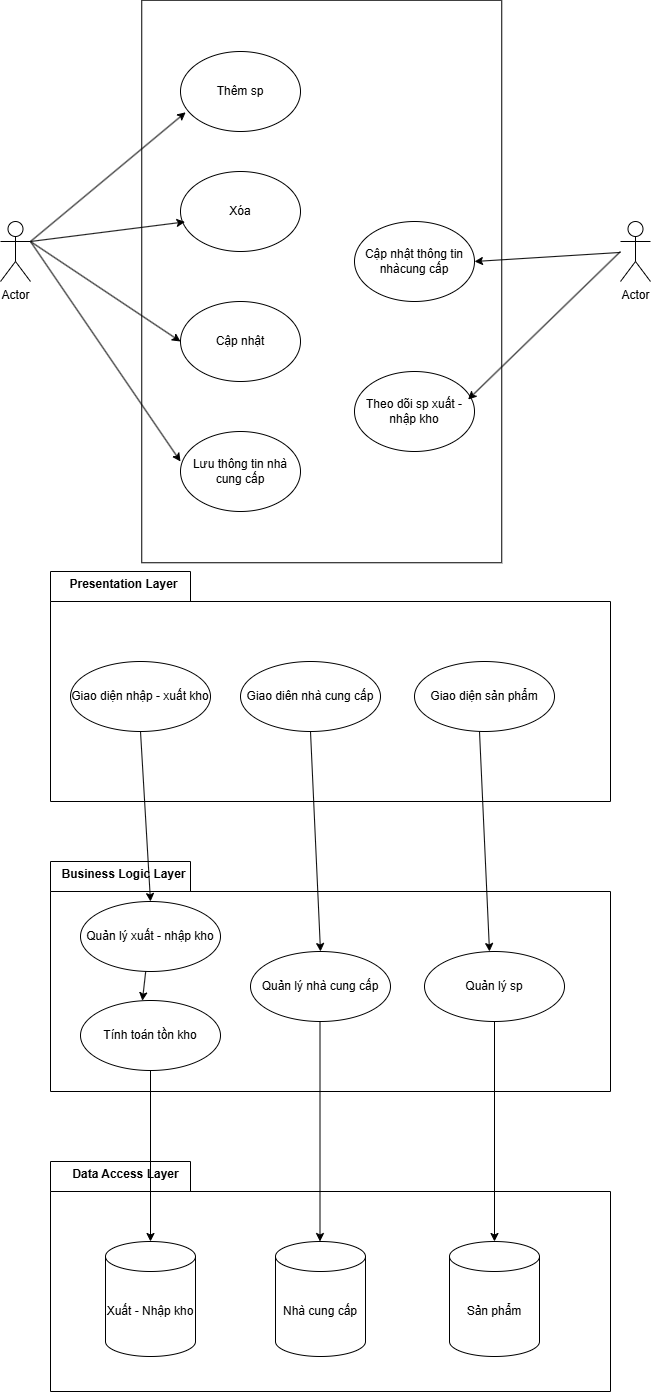

The diagram above was exported from draw.io. Its source (the exported page's mxGraphModel, read from the mxfile embedded in the PNG):
<mxGraphModel dx="1042" dy="630" grid="1" gridSize="10" guides="1" tooltips="1" connect="1" arrows="1" fold="1" page="1" pageScale="1" pageWidth="827" pageHeight="1169" math="0" shadow="0">
  <root>
    <mxCell id="0" />
    <mxCell id="1" parent="0" />
    <mxCell id="URBvh4808lfKFTGMuwcJ-1" value="" style="rounded=0;whiteSpace=wrap;html=1;rotation=90;" parent="1" vertex="1">
      <mxGeometry x="100" y="200" width="562.5" height="360" as="geometry" />
    </mxCell>
    <mxCell id="URBvh4808lfKFTGMuwcJ-2" value="Xóa" style="ellipse;whiteSpace=wrap;html=1;" parent="1" vertex="1">
      <mxGeometry x="240" y="270" width="120" height="80" as="geometry" />
    </mxCell>
    <mxCell id="URBvh4808lfKFTGMuwcJ-3" value="Cập nhật" style="ellipse;whiteSpace=wrap;html=1;" parent="1" vertex="1">
      <mxGeometry x="240" y="400" width="120" height="80" as="geometry" />
    </mxCell>
    <mxCell id="URBvh4808lfKFTGMuwcJ-4" value="Lưu thông tin nhà cung cấp" style="ellipse;whiteSpace=wrap;html=1;" parent="1" vertex="1">
      <mxGeometry x="240" y="530" width="120" height="80" as="geometry" />
    </mxCell>
    <mxCell id="URBvh4808lfKFTGMuwcJ-5" value="Theo dõi sp xuất - nhập kho" style="ellipse;whiteSpace=wrap;html=1;" parent="1" vertex="1">
      <mxGeometry x="414" y="470" width="120" height="80" as="geometry" />
    </mxCell>
    <mxCell id="URBvh4808lfKFTGMuwcJ-6" value="Cập nhật thông tin nhàcung cấp" style="ellipse;whiteSpace=wrap;html=1;" parent="1" vertex="1">
      <mxGeometry x="414" y="320" width="120" height="80" as="geometry" />
    </mxCell>
    <mxCell id="URBvh4808lfKFTGMuwcJ-7" value="Actor" style="shape=umlActor;verticalLabelPosition=bottom;verticalAlign=top;html=1;outlineConnect=0;" parent="1" vertex="1">
      <mxGeometry x="60" y="320" width="30" height="60" as="geometry" />
    </mxCell>
    <mxCell id="URBvh4808lfKFTGMuwcJ-8" value="Actor" style="shape=umlActor;verticalLabelPosition=bottom;verticalAlign=top;html=1;outlineConnect=0;" parent="1" vertex="1">
      <mxGeometry x="680" y="320" width="30" height="60" as="geometry" />
    </mxCell>
    <mxCell id="URBvh4808lfKFTGMuwcJ-14" value="Thêm sp" style="ellipse;whiteSpace=wrap;html=1;" parent="1" vertex="1">
      <mxGeometry x="240" y="150" width="120" height="80" as="geometry" />
    </mxCell>
    <mxCell id="URBvh4808lfKFTGMuwcJ-15" value="" style="endArrow=classic;html=1;rounded=0;entryX=0.043;entryY=0.76;entryDx=0;entryDy=0;entryPerimeter=0;exitX=1;exitY=0.3333333333333333;exitDx=0;exitDy=0;exitPerimeter=0;" parent="1" source="URBvh4808lfKFTGMuwcJ-7" target="URBvh4808lfKFTGMuwcJ-14" edge="1">
      <mxGeometry width="50" height="50" relative="1" as="geometry">
        <mxPoint x="90" y="350" as="sourcePoint" />
        <mxPoint x="140" y="300" as="targetPoint" />
      </mxGeometry>
    </mxCell>
    <mxCell id="URBvh4808lfKFTGMuwcJ-16" value="" style="endArrow=classic;html=1;rounded=0;entryX=0;entryY=0.375;entryDx=0;entryDy=0;entryPerimeter=0;" parent="1" target="URBvh4808lfKFTGMuwcJ-4" edge="1">
      <mxGeometry width="50" height="50" relative="1" as="geometry">
        <mxPoint x="90" y="340" as="sourcePoint" />
        <mxPoint x="215" y="390.2" as="targetPoint" />
      </mxGeometry>
    </mxCell>
    <mxCell id="URBvh4808lfKFTGMuwcJ-17" value="" style="endArrow=classic;html=1;rounded=0;entryX=0;entryY=0.5;entryDx=0;entryDy=0;exitX=1;exitY=0.3333333333333333;exitDx=0;exitDy=0;exitPerimeter=0;" parent="1" source="URBvh4808lfKFTGMuwcJ-7" target="URBvh4808lfKFTGMuwcJ-3" edge="1">
      <mxGeometry width="50" height="50" relative="1" as="geometry">
        <mxPoint x="110" y="300" as="sourcePoint" />
        <mxPoint x="260" y="520" as="targetPoint" />
      </mxGeometry>
    </mxCell>
    <mxCell id="URBvh4808lfKFTGMuwcJ-18" value="" style="endArrow=classic;html=1;rounded=0;entryX=0.037;entryY=0.63;entryDx=0;entryDy=0;entryPerimeter=0;" parent="1" target="URBvh4808lfKFTGMuwcJ-2" edge="1">
      <mxGeometry width="50" height="50" relative="1" as="geometry">
        <mxPoint x="90" y="340" as="sourcePoint" />
        <mxPoint x="230" y="370" as="targetPoint" />
      </mxGeometry>
    </mxCell>
    <mxCell id="URBvh4808lfKFTGMuwcJ-19" value="" style="endArrow=classic;html=1;rounded=0;entryX=1;entryY=0.5;entryDx=0;entryDy=0;" parent="1" source="URBvh4808lfKFTGMuwcJ-8" target="URBvh4808lfKFTGMuwcJ-6" edge="1">
      <mxGeometry width="50" height="50" relative="1" as="geometry">
        <mxPoint x="610" y="300" as="sourcePoint" />
        <mxPoint x="660" y="250" as="targetPoint" />
      </mxGeometry>
    </mxCell>
    <mxCell id="URBvh4808lfKFTGMuwcJ-20" value="" style="endArrow=classic;html=1;rounded=0;entryX=0.947;entryY=0.35;entryDx=0;entryDy=0;entryPerimeter=0;" parent="1" target="URBvh4808lfKFTGMuwcJ-5" edge="1">
      <mxGeometry width="50" height="50" relative="1" as="geometry">
        <mxPoint x="680" y="350" as="sourcePoint" />
        <mxPoint x="534" y="429.07" as="targetPoint" />
      </mxGeometry>
    </mxCell>
    <mxCell id="eZlyCBxilblRC_x7Scb0-1" value="" style="shape=folder;fontStyle=1;spacingTop=10;tabWidth=140;tabHeight=30;tabPosition=left;html=1;whiteSpace=wrap;" vertex="1" parent="1">
      <mxGeometry x="110" y="670" width="560" height="230" as="geometry" />
    </mxCell>
    <mxCell id="eZlyCBxilblRC_x7Scb0-2" value="" style="shape=folder;fontStyle=1;spacingTop=10;tabWidth=140;tabHeight=30;tabPosition=left;html=1;whiteSpace=wrap;" vertex="1" parent="1">
      <mxGeometry x="110" y="960" width="560" height="230" as="geometry" />
    </mxCell>
    <mxCell id="eZlyCBxilblRC_x7Scb0-3" value="" style="shape=folder;fontStyle=1;spacingTop=10;tabWidth=140;tabHeight=30;tabPosition=left;html=1;whiteSpace=wrap;" vertex="1" parent="1">
      <mxGeometry x="110" y="1260" width="560" height="230" as="geometry" />
    </mxCell>
    <mxCell id="eZlyCBxilblRC_x7Scb0-4" value="Giao diện nhập - xuất kho" style="ellipse;whiteSpace=wrap;html=1;" vertex="1" parent="1">
      <mxGeometry x="130" y="760" width="140" height="70" as="geometry" />
    </mxCell>
    <mxCell id="eZlyCBxilblRC_x7Scb0-5" value="Giao diên nhà cung cấp" style="ellipse;whiteSpace=wrap;html=1;" vertex="1" parent="1">
      <mxGeometry x="300" y="760" width="140" height="70" as="geometry" />
    </mxCell>
    <mxCell id="eZlyCBxilblRC_x7Scb0-7" value="Giao diện sản phẩm" style="ellipse;whiteSpace=wrap;html=1;" vertex="1" parent="1">
      <mxGeometry x="474" y="760" width="140" height="70" as="geometry" />
    </mxCell>
    <mxCell id="eZlyCBxilblRC_x7Scb0-8" value="Quản lý xuất - nhập kho" style="ellipse;whiteSpace=wrap;html=1;" vertex="1" parent="1">
      <mxGeometry x="140" y="1000" width="140" height="70" as="geometry" />
    </mxCell>
    <mxCell id="eZlyCBxilblRC_x7Scb0-9" value="Quản lý nhà cung cấp" style="ellipse;whiteSpace=wrap;html=1;" vertex="1" parent="1">
      <mxGeometry x="310" y="1050" width="140" height="70" as="geometry" />
    </mxCell>
    <mxCell id="eZlyCBxilblRC_x7Scb0-10" value="Quản lý sp" style="ellipse;whiteSpace=wrap;html=1;" vertex="1" parent="1">
      <mxGeometry x="484" y="1050" width="140" height="70" as="geometry" />
    </mxCell>
    <mxCell id="eZlyCBxilblRC_x7Scb0-12" value="Xuất - Nhập kho" style="shape=cylinder3;whiteSpace=wrap;html=1;boundedLbl=1;backgroundOutline=1;size=15;" vertex="1" parent="1">
      <mxGeometry x="165" y="1340" width="90" height="115" as="geometry" />
    </mxCell>
    <mxCell id="eZlyCBxilblRC_x7Scb0-13" value="Nhà cung cấp" style="shape=cylinder3;whiteSpace=wrap;html=1;boundedLbl=1;backgroundOutline=1;size=15;" vertex="1" parent="1">
      <mxGeometry x="335" y="1340" width="90" height="115" as="geometry" />
    </mxCell>
    <mxCell id="eZlyCBxilblRC_x7Scb0-15" value="Sản phẩm" style="shape=cylinder3;whiteSpace=wrap;html=1;boundedLbl=1;backgroundOutline=1;size=15;" vertex="1" parent="1">
      <mxGeometry x="509" y="1340" width="90" height="115" as="geometry" />
    </mxCell>
    <mxCell id="eZlyCBxilblRC_x7Scb0-16" value="" style="endArrow=classic;html=1;rounded=0;entryX=0.5;entryY=0;entryDx=0;entryDy=0;exitX=0.5;exitY=1;exitDx=0;exitDy=0;" edge="1" parent="1" source="eZlyCBxilblRC_x7Scb0-4" target="eZlyCBxilblRC_x7Scb0-8">
      <mxGeometry width="50" height="50" relative="1" as="geometry">
        <mxPoint x="210" y="1020" as="sourcePoint" />
        <mxPoint x="260" y="970" as="targetPoint" />
      </mxGeometry>
    </mxCell>
    <mxCell id="eZlyCBxilblRC_x7Scb0-17" value="" style="endArrow=classic;html=1;rounded=0;entryX=0.5;entryY=0;entryDx=0;entryDy=0;exitX=0.5;exitY=1;exitDx=0;exitDy=0;" edge="1" parent="1">
      <mxGeometry width="50" height="50" relative="1" as="geometry">
        <mxPoint x="370" y="830" as="sourcePoint" />
        <mxPoint x="380" y="1050" as="targetPoint" />
      </mxGeometry>
    </mxCell>
    <mxCell id="eZlyCBxilblRC_x7Scb0-19" value="" style="endArrow=classic;html=1;rounded=0;entryX=0.5;entryY=0;entryDx=0;entryDy=0;exitX=0.5;exitY=1;exitDx=0;exitDy=0;" edge="1" parent="1">
      <mxGeometry width="50" height="50" relative="1" as="geometry">
        <mxPoint x="539" y="830" as="sourcePoint" />
        <mxPoint x="549" y="1050" as="targetPoint" />
      </mxGeometry>
    </mxCell>
    <mxCell id="eZlyCBxilblRC_x7Scb0-20" value="" style="endArrow=classic;html=1;rounded=0;entryX=0.5;entryY=0;entryDx=0;entryDy=0;entryPerimeter=0;exitX=0.5;exitY=1;exitDx=0;exitDy=0;" edge="1" parent="1" source="eZlyCBxilblRC_x7Scb0-27" target="eZlyCBxilblRC_x7Scb0-12">
      <mxGeometry width="50" height="50" relative="1" as="geometry">
        <mxPoint x="210" y="1190" as="sourcePoint" />
        <mxPoint x="200" y="1150" as="targetPoint" />
      </mxGeometry>
    </mxCell>
    <mxCell id="eZlyCBxilblRC_x7Scb0-21" value="" style="endArrow=classic;html=1;rounded=0;entryX=0.5;entryY=0;entryDx=0;entryDy=0;entryPerimeter=0;exitX=0.5;exitY=1;exitDx=0;exitDy=0;" edge="1" parent="1">
      <mxGeometry width="50" height="50" relative="1" as="geometry">
        <mxPoint x="379.5" y="1120" as="sourcePoint" />
        <mxPoint x="379.5" y="1340" as="targetPoint" />
      </mxGeometry>
    </mxCell>
    <mxCell id="eZlyCBxilblRC_x7Scb0-23" value="" style="endArrow=classic;html=1;rounded=0;entryX=0.5;entryY=0;entryDx=0;entryDy=0;entryPerimeter=0;exitX=0.5;exitY=1;exitDx=0;exitDy=0;" edge="1" parent="1">
      <mxGeometry width="50" height="50" relative="1" as="geometry">
        <mxPoint x="554" y="1120" as="sourcePoint" />
        <mxPoint x="554" y="1340" as="targetPoint" />
      </mxGeometry>
    </mxCell>
    <mxCell id="eZlyCBxilblRC_x7Scb0-24" value="Presentation Layer" style="text;align=center;fontStyle=1;verticalAlign=middle;spacingLeft=3;spacingRight=3;strokeColor=none;rotatable=0;points=[[0,0.5],[1,0.5]];portConstraint=eastwest;html=1;" vertex="1" parent="1">
      <mxGeometry x="120" y="670" width="125" height="26" as="geometry" />
    </mxCell>
    <mxCell id="eZlyCBxilblRC_x7Scb0-25" value="Business Logic Layer" style="text;align=center;fontStyle=1;verticalAlign=middle;spacingLeft=3;spacingRight=3;strokeColor=none;rotatable=0;points=[[0,0.5],[1,0.5]];portConstraint=eastwest;html=1;" vertex="1" parent="1">
      <mxGeometry x="117.5" y="960" width="130" height="26" as="geometry" />
    </mxCell>
    <mxCell id="eZlyCBxilblRC_x7Scb0-26" value="Data Access Layer" style="text;align=center;fontStyle=1;verticalAlign=middle;spacingLeft=3;spacingRight=3;strokeColor=none;rotatable=0;points=[[0,0.5],[1,0.5]];portConstraint=eastwest;html=1;" vertex="1" parent="1">
      <mxGeometry x="120" y="1260" width="130" height="26" as="geometry" />
    </mxCell>
    <mxCell id="eZlyCBxilblRC_x7Scb0-27" value="Tính toán tồn kho" style="ellipse;whiteSpace=wrap;html=1;" vertex="1" parent="1">
      <mxGeometry x="140" y="1099" width="140" height="70" as="geometry" />
    </mxCell>
    <mxCell id="eZlyCBxilblRC_x7Scb0-28" value="" style="endArrow=classic;html=1;rounded=0;entryX=0.442;entryY=0.003;entryDx=0;entryDy=0;entryPerimeter=0;exitX=0.466;exitY=0.995;exitDx=0;exitDy=0;exitPerimeter=0;" edge="1" parent="1" source="eZlyCBxilblRC_x7Scb0-8" target="eZlyCBxilblRC_x7Scb0-27">
      <mxGeometry width="50" height="50" relative="1" as="geometry">
        <mxPoint x="130" y="1120" as="sourcePoint" />
        <mxPoint x="180" y="1070" as="targetPoint" />
      </mxGeometry>
    </mxCell>
  </root>
</mxGraphModel>